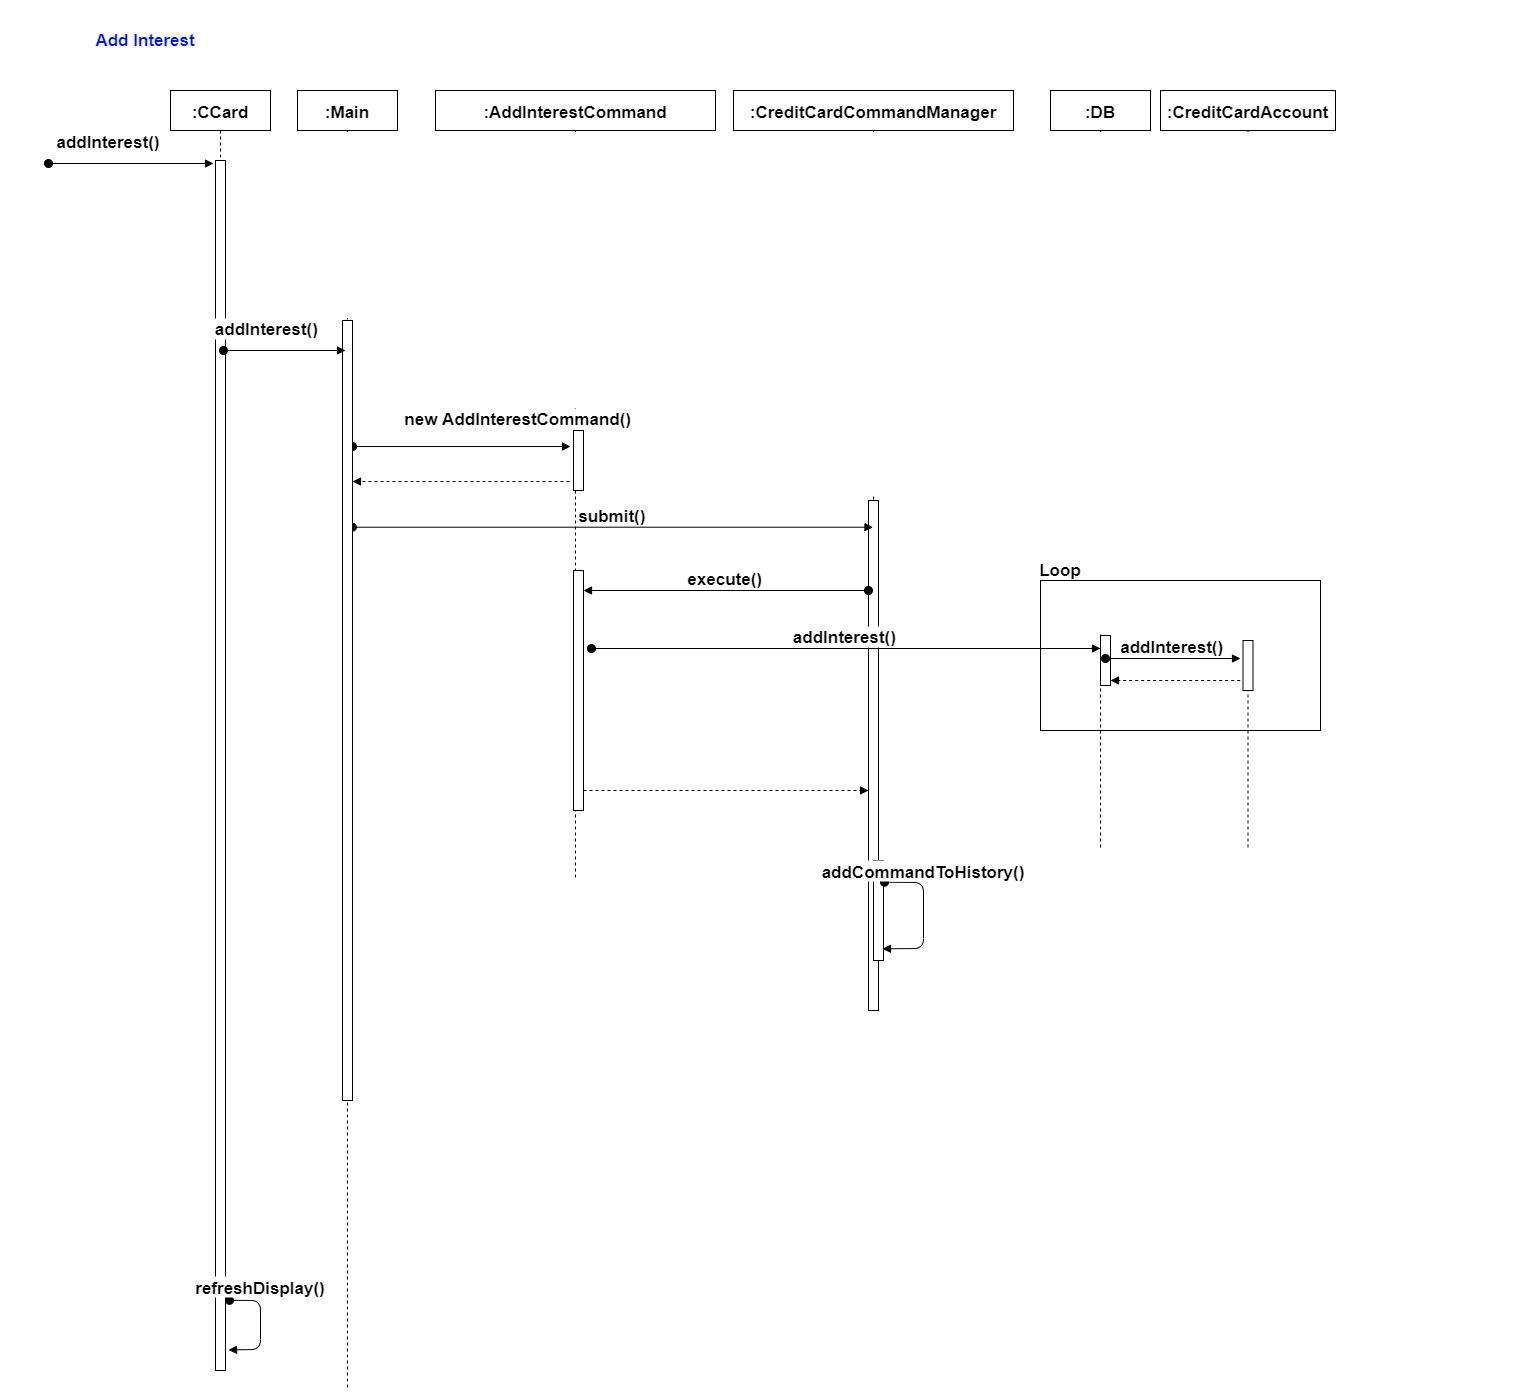

The diagram above was exported from draw.io. Its source (the exported page's mxGraphModel, read from the mxfile embedded in the PNG):
<mxGraphModel dx="5467" dy="2457" grid="1" gridSize="10" guides="1" tooltips="1" connect="1" arrows="1" fold="1" page="1" pageScale="1" pageWidth="850" pageHeight="1100" math="0" shadow="0">
  <root>
    <mxCell id="0" />
    <mxCell id="1" parent="0" />
    <mxCell id="2" value=":CCard" style="shape=umlLifeline;perimeter=lifelinePerimeter;container=1;collapsible=0;recursiveResize=0;rounded=0;shadow=0;strokeWidth=1;fontSize=17;fontStyle=1" vertex="1" parent="1">
      <mxGeometry x="-10" y="5970" width="100" height="1280" as="geometry" />
    </mxCell>
    <mxCell id="3" value="" style="points=[];perimeter=orthogonalPerimeter;rounded=0;shadow=0;strokeWidth=1;fontSize=17;fontStyle=1" vertex="1" parent="2">
      <mxGeometry x="45" y="70" width="10" height="1210" as="geometry" />
    </mxCell>
    <mxCell id="4" value="addInterest()" style="verticalAlign=bottom;startArrow=oval;endArrow=block;startSize=8;shadow=0;strokeWidth=1;fontSize=17;fontStyle=1" edge="1" parent="2">
      <mxGeometry x="-0.2727" y="10" relative="1" as="geometry">
        <mxPoint x="-122" y="73" as="sourcePoint" />
        <mxPoint x="43" y="73" as="targetPoint" />
        <mxPoint as="offset" />
      </mxGeometry>
    </mxCell>
    <mxCell id="5" value="refreshDisplay()" style="verticalAlign=bottom;startArrow=oval;endArrow=block;startSize=8;shadow=0;strokeWidth=1;exitX=1.4;exitY=0.942;exitDx=0;exitDy=0;exitPerimeter=0;fontSize=17;entryX=1.3;entryY=0.983;entryDx=0;entryDy=0;entryPerimeter=0;fontStyle=1" edge="1" parent="2" source="3" target="3">
      <mxGeometry x="-0.4657" relative="1" as="geometry">
        <mxPoint x="61" y="800" as="sourcePoint" />
        <mxPoint x="59" y="866.5999999999999" as="targetPoint" />
        <Array as="points">
          <mxPoint x="90" y="1210" />
          <mxPoint x="90" y="1259" />
        </Array>
        <mxPoint as="offset" />
      </mxGeometry>
    </mxCell>
    <mxCell id="6" value=":AddInterestCommand" style="shape=umlLifeline;perimeter=lifelinePerimeter;container=1;collapsible=0;recursiveResize=0;rounded=0;shadow=0;strokeWidth=1;fontSize=17;fontStyle=1" vertex="1" parent="1">
      <mxGeometry x="255" y="5970" width="280" height="790" as="geometry" />
    </mxCell>
    <mxCell id="7" value="" style="points=[];perimeter=orthogonalPerimeter;rounded=0;shadow=0;strokeWidth=1;fontSize=17;fontStyle=1" vertex="1" parent="6">
      <mxGeometry x="138" y="480" width="10" height="240" as="geometry" />
    </mxCell>
    <mxCell id="8" value="" style="points=[];perimeter=orthogonalPerimeter;rounded=0;shadow=0;strokeWidth=1;fontSize=17;fontStyle=1" vertex="1" parent="6">
      <mxGeometry x="138" y="340" width="10" height="60" as="geometry" />
    </mxCell>
    <mxCell id="9" value="new AddInterestCommand()" style="verticalAlign=bottom;startArrow=oval;endArrow=block;startSize=8;shadow=0;strokeWidth=1;entryX=-0.3;entryY=0.267;entryDx=0;entryDy=0;entryPerimeter=0;fontSize=17;fontStyle=1" edge="1" source="28" target="8" parent="1">
      <mxGeometry x="0.5413" y="16" relative="1" as="geometry">
        <mxPoint x="110" y="6250" as="sourcePoint" />
        <mxPoint x="570" y="6327" as="targetPoint" />
        <mxPoint x="-1" as="offset" />
      </mxGeometry>
    </mxCell>
    <mxCell id="10" value=":CreditCardCommandManager" style="shape=umlLifeline;perimeter=lifelinePerimeter;container=1;collapsible=0;recursiveResize=0;rounded=0;shadow=0;strokeWidth=1;fontSize=17;fontStyle=1" vertex="1" parent="1">
      <mxGeometry x="553" y="5970" width="280" height="920" as="geometry" />
    </mxCell>
    <mxCell id="11" value="" style="points=[];perimeter=orthogonalPerimeter;rounded=0;shadow=0;strokeWidth=1;fontSize=17;fontStyle=1" vertex="1" parent="10">
      <mxGeometry x="135" y="410" width="10" height="510" as="geometry" />
    </mxCell>
    <mxCell id="12" value="" style="points=[];perimeter=orthogonalPerimeter;rounded=0;shadow=0;strokeWidth=1;fontSize=17;fontStyle=1" vertex="1" parent="10">
      <mxGeometry x="140" y="770" width="10" height="100" as="geometry" />
    </mxCell>
    <mxCell id="13" value="addCommandToHistory()" style="verticalAlign=bottom;startArrow=oval;endArrow=block;startSize=8;shadow=0;strokeWidth=1;exitX=1.1;exitY=0.217;exitDx=0;exitDy=0;exitPerimeter=0;entryX=0.9;entryY=0.883;entryDx=0;entryDy=0;entryPerimeter=0;fontSize=17;fontStyle=1" edge="1" parent="10" source="12" target="12">
      <mxGeometry x="-0.4657" relative="1" as="geometry">
        <mxPoint x="340" y="670" as="sourcePoint" />
        <mxPoint x="410" y="630" as="targetPoint" />
        <Array as="points">
          <mxPoint x="190" y="792" />
          <mxPoint x="190" y="858" />
        </Array>
        <mxPoint as="offset" />
      </mxGeometry>
    </mxCell>
    <mxCell id="14" value="" style="verticalAlign=bottom;endArrow=block;shadow=0;strokeWidth=1;dashed=1;exitX=-0.4;exitY=0.85;exitDx=0;exitDy=0;exitPerimeter=0;fontSize=17;fontStyle=1" edge="1" source="8" target="28" parent="1">
      <mxGeometry relative="1" as="geometry">
        <mxPoint x="485" y="6279" as="sourcePoint" />
        <mxPoint x="130" y="6361" as="targetPoint" />
      </mxGeometry>
    </mxCell>
    <mxCell id="15" value="submit()" style="verticalAlign=bottom;startArrow=oval;endArrow=block;startSize=8;shadow=0;strokeWidth=1;exitX=0.986;exitY=0.265;exitDx=0;exitDy=0;exitPerimeter=0;fontSize=17;fontStyle=1" edge="1" source="28" target="10" parent="1">
      <mxGeometry relative="1" as="geometry">
        <mxPoint x="115.5" y="6330" as="sourcePoint" />
        <mxPoint x="495" y="6330" as="targetPoint" />
      </mxGeometry>
    </mxCell>
    <mxCell id="16" value="execute()" style="verticalAlign=bottom;startArrow=oval;endArrow=block;startSize=8;shadow=0;strokeWidth=1;fontSize=17;fontStyle=1" edge="1" parent="1">
      <mxGeometry relative="1" as="geometry">
        <mxPoint x="688" y="6470" as="sourcePoint" />
        <mxPoint x="403" y="6470" as="targetPoint" />
      </mxGeometry>
    </mxCell>
    <mxCell id="17" value=":CreditCardAccount" style="shape=umlLifeline;perimeter=lifelinePerimeter;container=1;collapsible=0;recursiveResize=0;rounded=0;shadow=0;strokeWidth=1;fontSize=17;fontStyle=1" vertex="1" parent="1">
      <mxGeometry x="980" y="5970" width="175" height="760" as="geometry" />
    </mxCell>
    <mxCell id="18" value="" style="points=[];perimeter=orthogonalPerimeter;rounded=0;shadow=0;strokeWidth=1;fontSize=17;fontStyle=1" vertex="1" parent="17">
      <mxGeometry x="82.5" y="550" width="10" height="50" as="geometry" />
    </mxCell>
    <mxCell id="19" value="addInterest()" style="verticalAlign=bottom;startArrow=oval;endArrow=block;startSize=8;shadow=0;strokeWidth=1;fontSize=17;exitX=1.8;exitY=0.325;exitDx=0;exitDy=0;exitPerimeter=0;fontStyle=1" edge="1" source="7" target="21" parent="1">
      <mxGeometry relative="1" as="geometry">
        <mxPoint x="173" y="6531" as="sourcePoint" />
        <mxPoint x="919" y="6530" as="targetPoint" />
      </mxGeometry>
    </mxCell>
    <mxCell id="20" value=":DB" style="shape=umlLifeline;perimeter=lifelinePerimeter;container=1;collapsible=0;recursiveResize=0;rounded=0;shadow=0;strokeWidth=1;fontSize=17;fontStyle=1" vertex="1" parent="1">
      <mxGeometry x="870" y="5970" width="100" height="760" as="geometry" />
    </mxCell>
    <mxCell id="21" value="" style="points=[];perimeter=orthogonalPerimeter;rounded=0;shadow=0;strokeWidth=1;fontSize=17;fontStyle=1" vertex="1" parent="20">
      <mxGeometry x="50" y="545" width="10" height="50" as="geometry" />
    </mxCell>
    <mxCell id="22" value="addInterest()" style="verticalAlign=bottom;startArrow=oval;endArrow=block;startSize=8;shadow=0;strokeWidth=1;fontSize=17;exitX=1.8;exitY=0.325;exitDx=0;exitDy=0;exitPerimeter=0;fontStyle=1" edge="1" parent="1">
      <mxGeometry relative="1" as="geometry">
        <mxPoint x="925" y="6538" as="sourcePoint" />
        <mxPoint x="1060" y="6538" as="targetPoint" />
      </mxGeometry>
    </mxCell>
    <mxCell id="23" value="" style="rounded=0;whiteSpace=wrap;html=1;fillColor=none;fontStyle=1;fontSize=17;" vertex="1" parent="1">
      <mxGeometry x="860" y="6460" width="280" height="150" as="geometry" />
    </mxCell>
    <mxCell id="24" value="Loop" style="text;html=1;strokeColor=none;fillColor=none;align=center;verticalAlign=middle;whiteSpace=wrap;rounded=0;fontStyle=1;fontSize=17;" vertex="1" parent="1">
      <mxGeometry x="860" y="6440" width="40" height="20" as="geometry" />
    </mxCell>
    <mxCell id="25" value="" style="verticalAlign=bottom;endArrow=block;shadow=0;strokeWidth=1;dashed=1;fontSize=17;fontStyle=1" edge="1" source="7" target="11" parent="1">
      <mxGeometry relative="1" as="geometry">
        <mxPoint x="695" y="6670" as="sourcePoint" />
        <mxPoint x="400" y="6670" as="targetPoint" />
        <Array as="points">
          <mxPoint x="610" y="6670" />
        </Array>
      </mxGeometry>
    </mxCell>
    <mxCell id="26" value="" style="verticalAlign=bottom;endArrow=block;shadow=0;strokeWidth=1;dashed=1;exitX=-0.4;exitY=0.85;exitDx=0;exitDy=0;exitPerimeter=0;fontSize=17;fontStyle=1" edge="1" parent="1">
      <mxGeometry relative="1" as="geometry">
        <mxPoint x="1059.6800000000003" y="6560" as="sourcePoint" />
        <mxPoint x="930" y="6560" as="targetPoint" />
      </mxGeometry>
    </mxCell>
    <mxCell id="27" value=":Main" style="shape=umlLifeline;perimeter=lifelinePerimeter;container=1;collapsible=0;recursiveResize=0;rounded=0;shadow=0;strokeWidth=1;fontSize=17;fontStyle=1" vertex="1" parent="1">
      <mxGeometry x="117" y="5970" width="100" height="1300" as="geometry" />
    </mxCell>
    <mxCell id="28" value="" style="points=[];perimeter=orthogonalPerimeter;rounded=0;shadow=0;strokeWidth=1;fontSize=17;fontStyle=1" vertex="1" parent="27">
      <mxGeometry x="45" y="230" width="10" height="780" as="geometry" />
    </mxCell>
    <mxCell id="29" value="addInterest()" style="verticalAlign=bottom;startArrow=oval;endArrow=block;startSize=8;shadow=0;strokeWidth=1;fontSize=17;fontStyle=1;" edge="1" parent="1">
      <mxGeometry x="-0.2727" y="10" relative="1" as="geometry">
        <mxPoint x="43" y="6230" as="sourcePoint" />
        <mxPoint x="165" y="6230" as="targetPoint" />
        <mxPoint as="offset" />
      </mxGeometry>
    </mxCell>
    <mxCell id="30" value="Add Interest" style="text;html=1;strokeColor=none;fillColor=none;align=center;verticalAlign=middle;whiteSpace=wrap;rounded=0;fontSize=17;fontStyle=1;fontColor=#0011FF;" vertex="1" parent="1">
      <mxGeometry x="-180" y="5880" width="290" height="80" as="geometry" />
    </mxCell>
  </root>
</mxGraphModel>